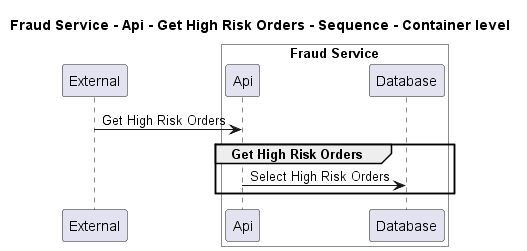

The diagram above was rendered by PlantUML. Its source (embedded in the PNG):
@startuml
!pragma layout smetana

title Fraud Service - Api - Get High Risk Orders - Sequence - Container level

participant "External" as C4InterFlow.SoftwareSystems.ExternalSystem

box "Fraud Service" #White
    participant "Api" as ECommercePlatform.SoftwareSystems.FraudService.Containers.Api
    participant "Database" as ECommercePlatform.SoftwareSystems.FraudService.Containers.Database
end box


C4InterFlow.SoftwareSystems.ExternalSystem -> ECommercePlatform.SoftwareSystems.FraudService.Containers.Api : Get High Risk Orders
group Get High Risk Orders
ECommercePlatform.SoftwareSystems.FraudService.Containers.Api -> ECommercePlatform.SoftwareSystems.FraudService.Containers.Database : Select High Risk Orders
end


@enduml